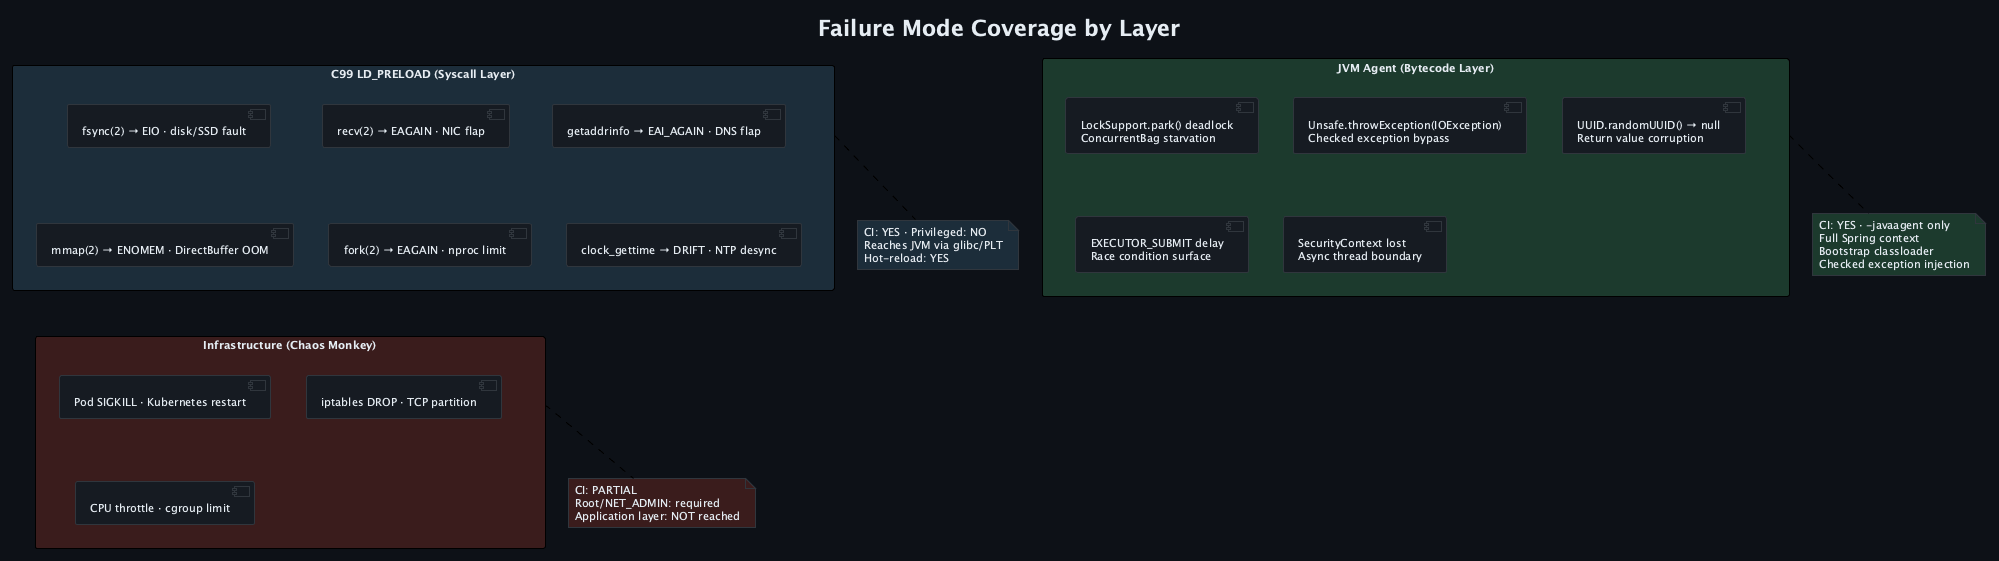

The diagram above was rendered by PlantUML. Its source (embedded in the PNG):
@startuml failure-taxonomy
skinparamlocked dpiAdjust 2
!theme plain
skinparam backgroundColor #0d1117
skinparam defaultFontColor #e6edf3
skinparam defaultFontName "JetBrains Mono"
skinparam defaultFontSize 11
skinparam componentBorderColor #30363d
skinparam componentBackgroundColor #161b22
skinparam noteBackgroundColor #21262d
skinparam noteBorderColor #30363d

title Failure Mode Coverage by Layer

rectangle "C99 LD_PRELOAD (Syscall Layer)" as SL #1c2d3a {
  [fsync(2) → EIO · disk/SSD fault] as F1
  [recv(2) → EAGAIN · NIC flap] as F2
  [getaddrinfo → EAI_AGAIN · DNS flap] as F3
  [mmap(2) → ENOMEM · DirectBuffer OOM] as F4
  [fork(2) → EAGAIN · nproc limit] as F5
  [clock_gettime → DRIFT · NTP desync] as F6
}

rectangle "JVM Agent (Bytecode Layer)" as BL #1c3a2d {
  [LockSupport.park() deadlock\nConcurrentBag starvation] as G1
  [Unsafe.throwException(IOException)\nChecked exception bypass] as G2
  [UUID.randomUUID() → null\nReturn value corruption] as G3
  [EXECUTOR_SUBMIT delay\nRace condition surface] as G4
  [SecurityContext lost\nAsync thread boundary] as G5
}

rectangle "Infrastructure (Chaos Monkey)" as IL #3a1c1c {
  [Pod SIGKILL · Kubernetes restart] as H1
  [iptables DROP · TCP partition] as H2
  [CPU throttle · cgroup limit] as H3
}

note bottom of SL #1c2d3a
  CI: YES · Privileged: NO
  Reaches JVM via glibc/PLT
  Hot-reload: YES
end note

note bottom of BL #1c3a2d
  CI: YES · -javaagent only
  Full Spring context
  Bootstrap classloader
  Checked exception injection
end note

note bottom of IL #3a1c1c
  CI: PARTIAL
  Root/NET_ADMIN: required
  Application layer: NOT reached
end note

@enduml